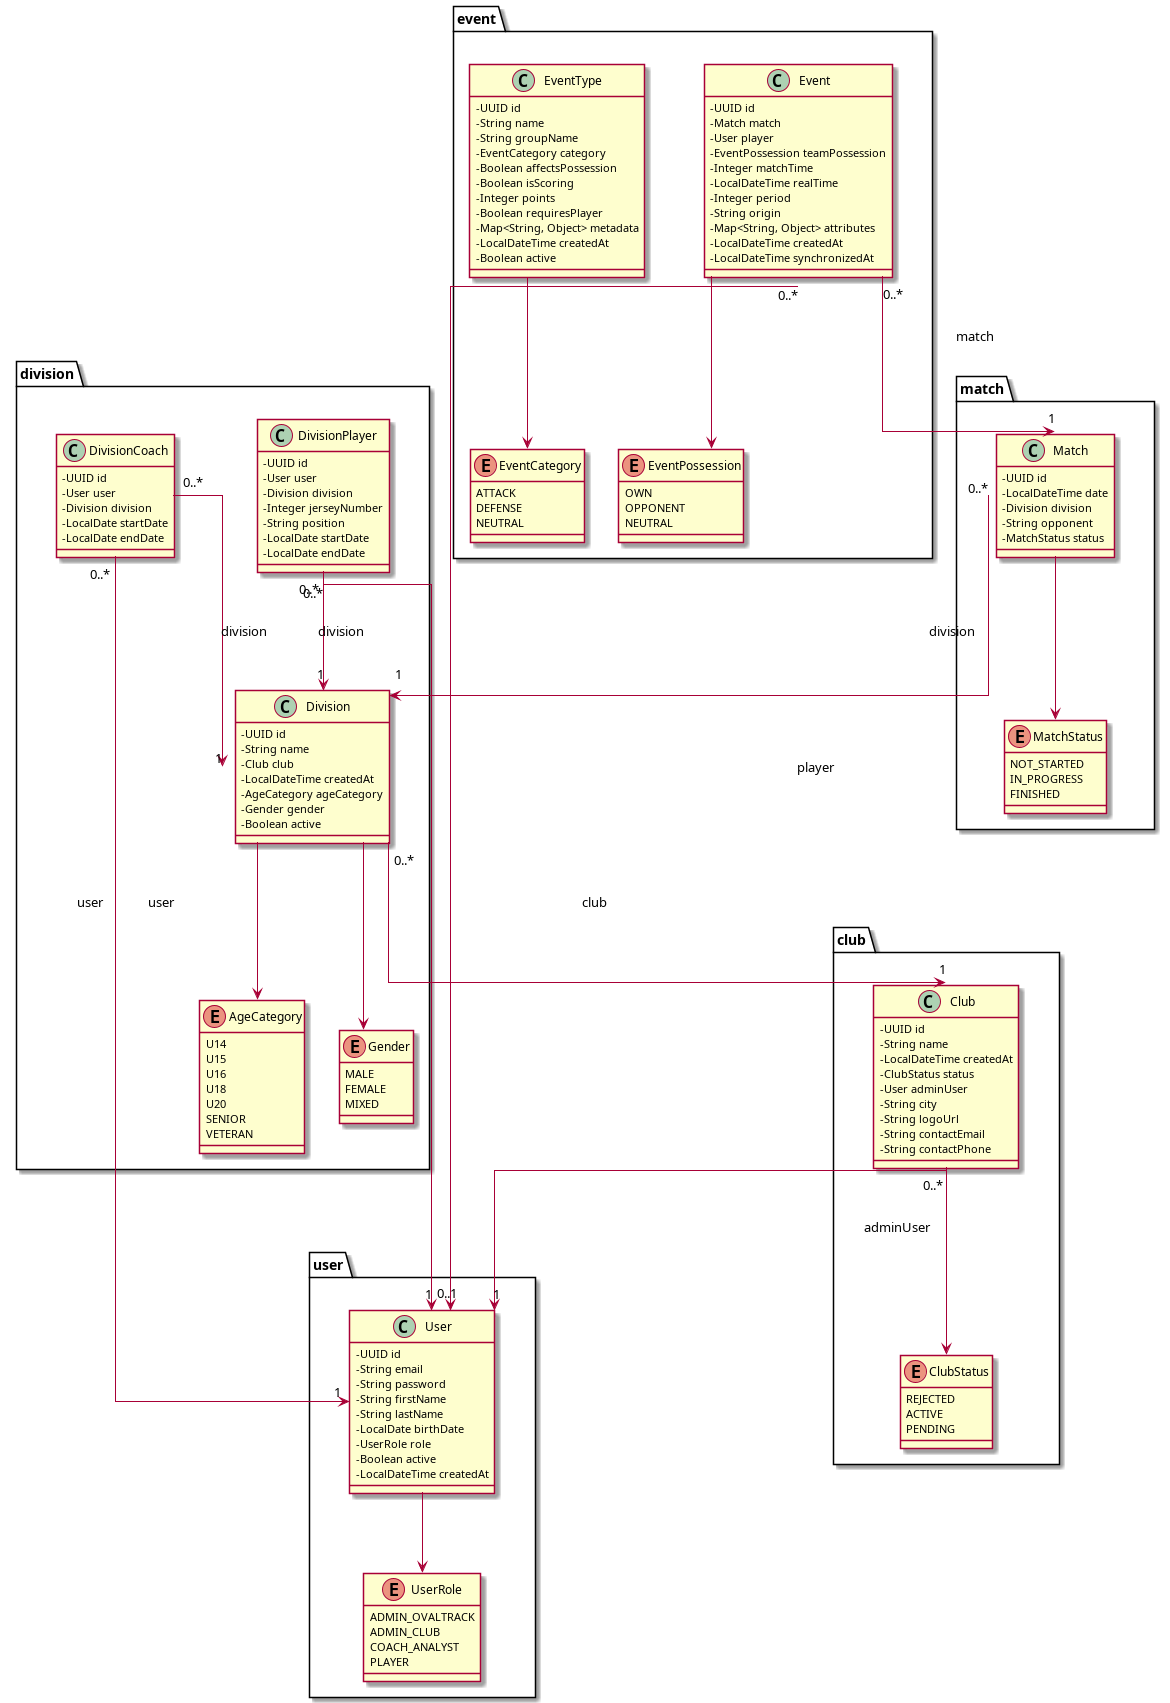

The diagram above was rendered by PlantUML. Its source (embedded in the PNG):
@startuml UML_Ovaltrack

skinparam classAttributeIconSize 0
skinparam monochrome false
skinparam linetype ortho

package "user" {
    enum UserRole {
        ADMIN_OVALTRACK
        ADMIN_CLUB
        COACH_ANALYST
        PLAYER
    }

    class User {
        - UUID id
        - String email
        - String password
        - String firstName
        - String lastName
        - LocalDate birthDate
        - UserRole role
        - Boolean active
        - LocalDateTime createdAt
    }

    User --> UserRole
}

package "club" {
    enum ClubStatus {
        REJECTED
        ACTIVE
        PENDING
    }

    class Club {
        - UUID id
        - String name
        - LocalDateTime createdAt
        - ClubStatus status
        - User adminUser
        - String city
        - String logoUrl
        - String contactEmail
        - String contactPhone
    }

    Club --> ClubStatus
    Club "0..*" --> "1" User : adminUser
}

package "division" {
    enum AgeCategory {
        U14
        U15
        U16
        U18
        U20
        SENIOR
        VETERAN
    }

    enum Gender {
        MALE
        FEMALE
        MIXED
    }

    class Division {
        - UUID id
        - String name
        - Club club
        - LocalDateTime createdAt
        - AgeCategory ageCategory
        - Gender gender
        - Boolean active
    }

    class DivisionPlayer {
        - UUID id
        - User user
        - Division division
        - Integer jerseyNumber
        - String position
        - LocalDate startDate
        - LocalDate endDate
    }

    class DivisionCoach {
        - UUID id
        - User user
        - Division division
        - LocalDate startDate
        - LocalDate endDate
    }

    Division --> AgeCategory
    Division --> Gender
    Division "0..*" --> "1" Club : club
    DivisionPlayer "0..*" --> "1" User : user
    DivisionPlayer "0..*" --> "1" Division : division
    DivisionCoach "0..*" --> "1" User : user
    DivisionCoach "0..*" --> "1" Division : division
}

package "match" {
    enum MatchStatus {
        NOT_STARTED
        IN_PROGRESS
        FINISHED
    }

    class Match {
        - UUID id
        - LocalDateTime date
        - Division division
        - String opponent
        - MatchStatus status
    }

    Match --> MatchStatus
    Match "0..*" --> "1" Division : division
}

package "event" {
    enum EventPossession {
        OWN
        OPPONENT
        NEUTRAL
    }

    enum EventCategory {
        ATTACK
        DEFENSE
        NEUTRAL
    }

    class EventType {
        - UUID id
        - String name
        - String groupName
        - EventCategory category
        - Boolean affectsPossession
        - Boolean isScoring
        - Integer points
        - Boolean requiresPlayer
        - Map<String, Object> metadata
        - LocalDateTime createdAt
        - Boolean active
    }

    class Event {
        - UUID id
        - Match match
        - User player
        - EventPossession teamPossession
        - Integer matchTime
        - LocalDateTime realTime
        - Integer period
        - String origin
        - Map<String, Object> attributes
        - LocalDateTime createdAt
        - LocalDateTime synchronizedAt
    }

    EventType --> EventCategory
    Event --> EventPossession
    Event "0..*" --> "1" Match : match
    Event "0..*" --> "0..1" User : player
}

@enduml